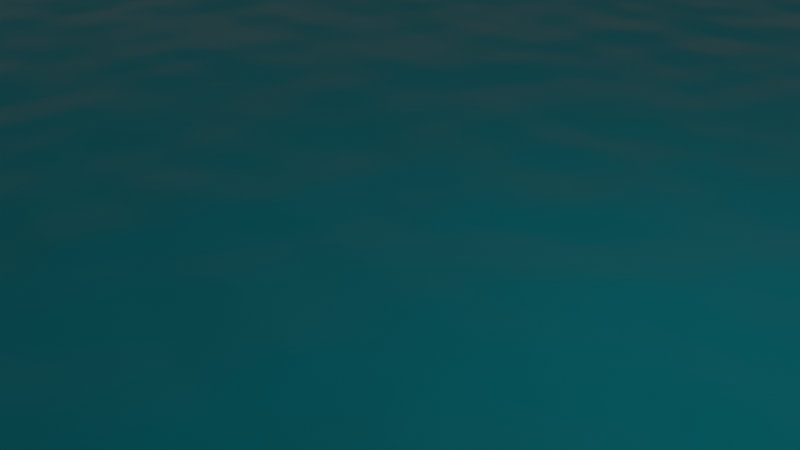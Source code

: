 # Source: sea.blend  (saved by Blender 2.92.15; exported with 4.5.12 LTS)
import bpy
from mathutils import Matrix  # noqa: F401  (used for matrix-valued properties, if any)

bpy.ops.wm.read_factory_settings(use_empty=True)
scene = bpy.context.scene
scene.name = 'Scene'

# ---- collections
col_collection = bpy.data.collections.new('Collection'); scene.collection.children.link(col_collection)

# ---- materials (node trees are filled in below, after node groups)
mat_material = bpy.data.materials.new('Material')
mat_material.use_transparent_shadow = False
mat_water = bpy.data.materials.new('Water')
mat_water.use_transparent_shadow = False

# ---- material node trees
mat_material.use_nodes = True; mat_material.node_tree.nodes.clear()
_N = mat_material.node_tree.nodes; _L = mat_material.node_tree.links
n0 = _N.new('ShaderNodeBsdfPrincipled'); n0.name = 'Principled BSDF'; n0.location = (10, 300)
n0.distribution = 'GGX'
n0.subsurface_method = 'BURLEY'
n0.inputs[3].default_value = 1.45
n0.inputs[27].default_value = (0.0, 0.0, 0.0, 1.0)
n0.inputs[28].default_value = 1.0
n1 = _N.new('ShaderNodeOutputMaterial'); n1.name = 'Material Output'; n1.location = (300, 300)
_L.new(n0.outputs[0], n1.inputs[0])
n1.is_active_output = True
mat_water.use_nodes = True; mat_water.node_tree.nodes.clear()
_N = mat_water.node_tree.nodes; _L = mat_water.node_tree.links
n0 = _N.new('ShaderNodeBsdfPrincipled'); n0.name = 'Principled BSDF'; n0.location = (10, 300)
n0.distribution = 'GGX'
n0.subsurface_method = 'BURLEY'
n0.inputs[0].default_value = (0.008983, 0.6879, 0.8, 1.0)
n0.inputs[1].default_value = 0.9
n0.inputs[2].default_value = 0.1182
n0.inputs[3].default_value = 1.45
n0.inputs[27].default_value = (0.0, 0.0, 0.0, 1.0)
n0.inputs[28].default_value = 1.0
n1 = _N.new('ShaderNodeOutputMaterial'); n1.name = 'Material Output'; n1.location = (300, 300)
n2 = _N.new('ShaderNodeMapping'); n2.name = 'Mapping'; n2.location = (-727, 236)
n2.inputs[1].default_value = (0.0, -0.2614, 0.2169)
n3 = _N.new('ShaderNodeTexNoise'); n3.name = 'Musgrave Texture'; n3.location = (-486, 136)
n3.width = 150
n3.normalize = False
n3.inputs[2].default_value = 120.0
n3.inputs[3].default_value = 14.0
n3.inputs[4].default_value = 1.0
n3.inputs[5].default_value = 0.5
n4 = _N.new('ShaderNodeBump'); n4.name = 'Bump'; n4.location = (-231, 111)
n4.inputs[0].default_value = 0.1
n4.inputs[1].default_value = 1.0
n4.inputs[2].default_value = 1.0
n5 = _N.new('ShaderNodeTexCoord'); n5.name = 'Texture Coordinate'; n5.location = (-960, 180)
_L.new(n0.outputs[0], n1.inputs[0])
_L.new(n4.outputs[0], n0.inputs[5])
_L.new(n3.outputs[0], n4.inputs[3])
_L.new(n2.outputs[0], n3.inputs[0])
_L.new(n5.outputs[0], n2.inputs[0])
n1.is_active_output = True

# ---- world
world_world = bpy.data.worlds.new('World'); scene.world = world_world
world_world.use_nodes = True; world_world.node_tree.nodes.clear()
_N = world_world.node_tree.nodes; _L = world_world.node_tree.links
n0 = _N.new('ShaderNodeOutputWorld'); n0.name = 'World Output'; n0.location = (300, 300)
n1 = _N.new('ShaderNodeBackground'); n1.name = 'Background'; n1.location = (10, 300)
n1.inputs[0].default_value = (0.05088, 0.05088, 0.05088, 1.0)
_L.new(n1.outputs[0], n0.inputs[0])
n0.is_active_output = True
world_world.color = (0.05088, 0.05088, 0.05088)
world_world.use_sun_shadow = False
world_world.sun_shadow_jitter_overblur = 0.0

# ---- cameras
cam_camera = bpy.data.cameras.new('Camera')
cam_camera.clip_end = 100.0
cam_camera.ortho_scale = 7.314

# ---- lights
light_light = bpy.data.lights.new('Light', 'POINT')
light_light.transmission_factor = 0.0
light_light.energy = 1000.0
light_light.shadow_soft_size = 0.1
light_light.shadow_maximum_resolution = 0.006
light_light.use_absolute_resolution = True

# ---- meshes
me_plane_007 = bpy.data.meshes.new('Plane.007')
me_plane_007.from_pydata([(1.0, -1.0, 0.0), (1.0, 1.0, 0.0), (-0.2758, -1.0, -0.0002442), (-1.036, -0.4405, 1.863e-09), (-0.6544, -0.9574, 0.0), (-0.836, -0.8361, 9.313e-10), (-0.8426, -0.6546, 9.313e-10), (-1.552, 0.4396, 1.151e-11), (-0.4343, 0.9992, 0.0), (-1.509, 0.6537, 0.0), (-1.386, 0.7799, 0.0), (-1.203, 0.7834, 0.0), (1.325, 1.31, 0.000423), (5.033, 1.522, 0.000423), (1.153, 1.975, 0.0001788), (2.089, 2.43, 0.000423), (1.182, 2.176, 0.000423), (1.382, 2.284, 0.000423), (1.718, 2.307, 0.000423), (3.651, 2.792, 0.000423), (4.838, 2.269, 0.000423), (4.053, 2.792, 0.000423), (4.304, 2.742, 0.000423), (4.335, 2.646, 0.000423), (-0.4094, 0.3116, 0.0), (3.104, 1.505, 0.0), (-1.311, 0.8984, -0.0002442), (-0.8645, 1.582, 1.863e-09), (-1.503, 1.098, 0.0), (-1.418, 1.254, 9.313e-10), (-1.104, 1.366, 9.313e-10), (0.3172, 2.345, 1.151e-11), (2.089, 2.164, 0.0), (0.7236, 2.452, 0.0), (1.032, 2.471, 0.0), (1.168, 2.389, 0.0), (0.7939, -0.2011, 0.0), (0.7939, 1.799, 0.0), (-0.4818, -0.2015, -0.0002442), (-1.242, 0.3584, 1.863e-09), (-0.8604, -0.1585, 0.0), (-1.042, -0.0372, 9.313e-10), (-1.049, 0.1443, 9.313e-10), (-1.758, 1.239, 1.151e-11), (-0.6403, 1.798, 0.0), (-1.715, 1.453, 0.0), (-1.592, 1.579, 0.0), (-1.409, 1.582, 0.0), (-21.08, 3.544, 0.005962), (-9.518, 10.47, 0.005962), (-20.69, 5.967, 0.005962), (-18.35, 8.134, 0.005962), (-14.43, 9.717, 0.005962), (11.17, 11.65, 0.005962), (25.94, 6.162, 0.005962), (16.33, 11.46, 0.005962), (20.94, 10.35, 0.005962), (24.32, 8.492, 0.005962), (25.94, 6.168, -0.003108), (11.17, 11.66, -0.003054), (24.32, 8.498, -0.003104), (20.94, 10.36, -0.003092), (16.33, 11.47, -0.003075), (-9.522, 10.48, -0.002969), (-21.08, 3.546, -0.002969), (-14.43, 9.72, -0.002953), (-18.36, 8.136, -0.002947), (-20.69, 5.969, -0.002953), (-0.02413, -11.39, 0.005962), (-19.03, -4.394, 0.005962), (-2.999, -11.43, 0.005962), (-5.946, -11.24, 0.005962), (-8.775, -10.8, 0.005962), (-11.4, -10.15, 0.005962), (-13.74, -9.284, 0.005962), (-15.73, -8.244, 0.005962), (-17.3, -7.058, 0.005962), (-18.42, -5.761, 0.005962), (27.98, -1.711, 0.005962), (13.09, -10.64, 0.005962), (28.08, -3.108, 0.005962), (27.66, -4.492, 0.005962), (26.74, -5.821, 0.005962), (25.34, -7.054, 0.005962), (23.5, -8.154, 0.005962), (21.29, -9.088, 0.005962), (18.76, -9.828, 0.005962), (16.0, -10.35, 0.005962), (-19.03, -4.394, -0.003039), (-0.02413, -11.39, -0.003108), (-18.42, -5.761, -0.003051), (-17.31, -7.058, -0.003062), (-15.73, -8.244, -0.003073), (-13.74, -9.284, -0.003083), (-11.4, -10.15, -0.003092), (-8.775, -10.8, -0.003099), (-5.946, -11.24, -0.003104), (-2.999, -11.43, -0.003107), (13.09, -10.64, -0.003108), (27.98, -1.711, -0.003108), (16.0, -10.35, -0.003108), (18.76, -9.828, -0.003108), (21.29, -9.088, -0.003108), (23.5, -8.154, -0.003108), (25.34, -7.054, -0.003108), (26.74, -5.821, -0.003108), (27.66, -4.492, -0.003108), (28.08, -3.108, -0.003108), (4.498, 1.111, 0.000423), (10.87, 1.475, 0.000423), (4.202, 2.254, 3.121e-06), (5.811, 3.036, 0.000423), (8.496, 3.658, 0.000423), (10.54, 2.759, 0.000423), (9.188, 3.659, 0.000423), (9.619, 3.572, 0.000423), (9.672, 3.408, 0.000423), (7.881, 2.418, 0.000423), (13.41, 0.8814, 0.000423), (9.125, 3.409, 3.121e-06), (11.41, 3.569, 0.000423), (9.613, 3.67, 0.000423), (10.13, 3.718, 0.000423), (10.63, 3.584, 0.000423), (14.35, 3.294, 0.000423), (14.81, 1.996, 0.000423), (14.9, 3.096, 0.000423), (15.13, 2.904, 0.000423), (14.96, 2.759, 0.000423), (13.31, 1.161, 0.000423), (13.6, -1.856, 0.000423), (15.76, 1.213, 3.121e-06), (17.3, 0.3989, 0.000423), (16.49, 1.163, 0.000423), (16.86, 0.9877, 0.000423), (16.89, 0.7141, 0.000423), (18.41, -0.908, 0.000423), (16.35, -1.797, 0.000423), (18.36, -1.233, 0.000423), (18.14, -1.428, 0.000423), (17.79, -1.441, 0.000423), (13.84, -0.8902, 0.000423), (14.13, -3.907, 0.000423), (16.29, -0.8381, 3.121e-06), (17.82, -1.652, 0.000423), (17.02, -0.8878, 0.000423), (17.38, -1.063, 0.000423), (17.42, -1.337, 0.000423), (18.94, -2.959, 0.000423), (16.88, -3.848, 0.000423), (18.89, -3.284, 0.000423), (18.67, -3.479, 0.000423), (18.32, -3.492, 0.000423), (12.89, 2.816, 0.000423), (13.17, -0.2007, 0.000423), (15.33, 2.868, 3.121e-06), (16.87, 2.054, 0.000423), (16.06, 2.819, 0.000423), (16.43, 2.643, 0.000423), (16.47, 2.37, 0.000423), (17.98, 0.7475, 0.000423), (15.92, -0.1416, 0.000423), (17.93, 0.4229, 0.000423), (17.71, 0.2275, 0.000423), (17.36, 0.2148, 0.000423), (14.28, -2.579, 0.000423), (14.56, -5.596, 0.000423), (16.72, -2.527, 3.121e-06), (18.26, -3.341, 0.000423), (17.45, -2.577, 0.000423), (17.82, -2.752, 0.000423), (17.86, -3.026, 0.000423), (19.37, -4.648, 0.000423), (17.31, -5.537, 0.000423), (19.32, -4.972, 0.000423), (19.11, -5.168, 0.000423), (18.75, -5.181, 0.000423), (16.17, -5.205, 0.000423), (9.814, -4.797, 0.000423), (15.85, -6.346, 3.121e-06), (13.87, -6.911, 0.000423), (15.61, -6.676, 0.000423), (15.18, -6.813, 0.000423), (14.6, -6.782, 0.000423), (10.93, -7.193, 0.000423), (9.445, -6.08, 0.000423), (10.26, -7.111, 0.000423), (9.895, -6.975, 0.000423), (9.931, -6.811, 0.000423), (14.55, -3.632, 0.000423), (14.84, -6.649, 0.000423), (16.99, -3.58, 3.121e-06), (18.53, -4.394, 0.000423), (17.73, -3.63, 0.000423), (18.09, -3.805, 0.000423), (18.13, -4.079, 0.000423), (19.65, -5.701, 0.000423), (17.58, -6.59, 0.000423), (19.59, -6.026, 0.000423), (19.38, -6.221, 0.000423), (19.03, -6.234, 0.000423), (11.3, -5.483, 0.000423), (4.938, -5.075, 0.000423), (10.97, -6.624, 3.121e-06), (8.992, -7.19, 0.000423), (10.73, -6.954, 0.000423), (10.3, -7.091, 0.000423), (9.723, -7.06, 0.000423), (6.059, -7.471, 0.000423), (4.569, -6.358, 0.000423), (5.389, -7.389, 0.000423), (5.019, -7.254, 0.000423), (5.056, -7.089, 0.000423), (6.506, -5.757, 0.000423), (0.1452, -5.349, 0.000423), (6.177, -6.898, 3.121e-06), (4.199, -7.463, 0.000423), (5.942, -7.227, 0.000423), (5.509, -7.365, 0.000423), (4.93, -7.334, 0.000423), (1.266, -7.745, 0.000423), (-0.2239, -6.631, 0.000423), (0.5966, -7.662, 0.000423), (0.2268, -7.527, 0.000423), (0.2631, -7.362, 0.000423), (0.9082, -2.215, 0.0), (0.9082, -0.2155, 0.0), (-0.3676, -2.216, -0.0002442), (-1.128, -1.656, 1.863e-09), (-0.7462, -2.173, 0.0), (-0.9278, -2.052, 9.313e-10), (-0.9344, -1.87, 9.313e-10), (-1.644, -0.7758, 1.151e-11), (-0.5261, -0.2163, 0.0), (-1.295, -0.432, 0.0), (15.76, -3.587, 0.000423), (9.396, -3.179, 0.000423), (15.43, -4.727, 3.121e-06), (13.45, -5.293, 0.000423), (15.19, -5.057, 0.000423), (14.76, -5.195, 0.000423), (14.18, -5.163, 0.000423), (10.52, -5.574, 0.000423), (9.027, -4.461, 0.000423), (9.847, -5.492, 0.000423), (9.478, -5.357, 0.000423), (9.514, -5.192, 0.000423)], [(108, 109), (113, 116), (116, 115), (115, 114), (114, 112), (112, 111), (108, 110), (113, 109), (225, 226), (229, 227), (230, 229), (231, 230), (228, 231), (233, 234), (232, 228), (225, 227), (233, 226)], [(2, 4, 5, 6, 3, 7, 9, 10, 11, 8, 1, 0), (14, 16, 17, 18, 15, 19, 21, 22, 23, 20, 13, 12), (26, 28, 29, 30, 27, 31, 33, 34, 35, 32, 25, 24), (38, 40, 41, 42, 39, 43, 45, 46, 47, 44, 37, 36), (78, 54, 58, 99), (48, 69, 88, 64), (68, 79, 98, 89), (63, 65, 66, 67, 64, 88, 90, 91, 92, 93, 94, 95, 96, 97, 89, 98, 100, 101, 102, 103, 104, 105, 106, 107, 99, 58, 60, 61, 62, 59), (48, 64, 67, 50), (50, 67, 66, 51), (51, 66, 65, 52), (52, 65, 63, 49), (58, 54, 57, 60), (60, 57, 56, 61), (61, 56, 55, 62), (62, 55, 53, 59), (53, 49, 63, 59), (78, 99, 107, 80), (80, 107, 106, 81), (81, 106, 105, 82), (82, 105, 104, 83), (83, 104, 103, 84), (84, 103, 102, 85), (85, 102, 101, 86), (86, 101, 100, 87), (87, 100, 98, 79), (88, 69, 77, 90), (90, 77, 76, 91), (91, 76, 75, 92), (92, 75, 74, 93), (93, 74, 73, 94), (94, 73, 72, 95), (95, 72, 71, 96), (96, 71, 70, 97), (97, 70, 68, 89), (48, 50, 51, 52, 49, 53, 55, 56, 57, 54, 78, 80, 81, 82, 83, 84, 85, 86, 87, 79, 68, 70, 71, 72, 73, 74, 75, 76, 77, 69), (119, 121, 122, 123, 120, 124, 126, 127, 128, 125, 118, 117), (131, 133, 134, 135, 132, 136, 138, 139, 140, 137, 130, 129), (143, 145, 146, 147, 144, 148, 150, 151, 152, 149, 142, 141), (155, 157, 158, 159, 156, 160, 162, 163, 164, 161, 154, 153), (167, 169, 170, 171, 168, 172, 174, 175, 176, 173, 166, 165), (179, 181, 182, 183, 180, 184, 186, 187, 188, 185, 178, 177), (191, 193, 194, 195, 192, 196, 198, 199, 200, 197, 190, 189), (203, 205, 206, 207, 204, 208, 210, 211, 212, 209, 202, 201), (215, 217, 218, 219, 216, 220, 222, 223, 224, 221, 214, 213), (237, 239, 240, 241, 238, 242, 244, 245, 246, 243, 236, 235)])
me_plane_007.polygons.foreach_set('material_index', [0, 0, 0, 0, 1, 1, 1, 1, 1, 1, 1, 1, 1, 1, 1, 1, 1, 1, 1, 1, 1, 1, 1, 1, 1, 1, 1, 1, 1, 1, 1, 1, 1, 1, 1, 1, 0, 0, 0, 0, 0, 0, 0, 0, 0, 0])
_uv = me_plane_007.uv_layers.new(name='UVMap')
_uv.uv.foreach_set('vector', [0.1277, 0.9531, 0.1283, 0.947, 0.1303, 0.9441, 0.1332, 0.944, 0.1366, 0.941, 0.1506, 0.9328, 0.154, 0.9335, 0.156, 0.9354, 0.1561, 0.9383, 0.1595, 0.9506, 0.1595, 0.9734, 0.1277, 0.9734, 0.3345, 0.9599, 0.3313, 0.9592, 0.3298, 0.9558, 0.3299, 0.9505, 0.3284, 0.9444, 0.3247, 0.9192, 0.3252, 0.9128, 0.3263, 0.9089, 0.3279, 0.9085, 0.3345, 0.901, 0.3466, 0.8989, 0.3452, 0.958, 0.9353, 0.9015, 0.9312, 0.9033, 0.9294, 0.9011, 0.9295, 0.8958, 0.9276, 0.8911, 0.9228, 0.8692, 0.9234, 0.8625, 0.9249, 0.8578, 0.9268, 0.8562, 0.9353, 0.8438, 0.9508, 0.8323, 0.949, 0.8913, 0.06893, 0.9531, 0.06962, 0.947, 0.07155, 0.9442, 0.07444, 0.9441, 0.07786, 0.941, 0.09187, 0.9328, 0.09528, 0.9335, 0.09729, 0.9354, 0.09734, 0.9383, 0.1008, 0.9506, 0.1008, 0.9734, 0.06893, 0.9734, 0.9532, 0.501, 0.9541, 0.626, 0.954, 0.6261, 0.9531, 0.501, 0.9542, 0.1393, 0.9532, 0.2686, 0.9531, 0.2686, 0.9541, 0.1393, 0.7918, 0.2482, 0.7918, 0.4558, 0.7917, 0.4558, 0.7917, 0.2482, 0.3667, 0.5959, 0.3591, 0.6746, 0.3375, 0.7384, 0.3051, 0.7775, 0.267, 0.7859, 0.1389, 0.7605, 0.1166, 0.752, 0.09498, 0.7355, 0.0747, 0.7116, 0.05637, 0.6809, 0.04054, 0.6444, 0.02771, 0.6033, 0.01825, 0.5587, 0.01246, 0.512, 0.01051, 0.4647, 0.01052, 0.2556, 0.01248, 0.2091, 0.01827, 0.1647, 0.02773, 0.1239, 0.04058, 0.08783, 0.0564, 0.05766, 0.07474, 0.03428, 0.09503, 0.0184, 0.1166, 0.01051, 0.1389, 0.01085, 0.266, 0.03615, 0.3045, 0.05978, 0.3372, 0.1117, 0.359, 0.1841, 0.3667, 0.2658, 0.9542, 0.1393, 0.9541, 0.1393, 0.9558, 0.1017, 0.956, 0.1018, 0.7707, 0.7278, 0.7705, 0.7279, 0.7675, 0.6879, 0.7677, 0.6878, 0.7677, 0.6878, 0.7675, 0.6879, 0.7655, 0.6235, 0.7657, 0.6234, 0.7657, 0.6234, 0.7655, 0.6235, 0.7648, 0.5446, 0.765, 0.5445, 0.954, 0.6261, 0.9541, 0.626, 0.9557, 0.6628, 0.9556, 0.6629, 0.7705, 0.01051, 0.7707, 0.01052, 0.7677, 0.06149, 0.7675, 0.06148, 0.7675, 0.06148, 0.7677, 0.06149, 0.7656, 0.1332, 0.7655, 0.1332, 0.7655, 0.1332, 0.7656, 0.1332, 0.7649, 0.2147, 0.7648, 0.2147, 0.7649, 0.2147, 0.765, 0.5445, 0.7648, 0.5446, 0.7648, 0.2147, 0.9532, 0.501, 0.9531, 0.501, 0.9533, 0.4788, 0.9534, 0.4788, 0.9534, 0.4788, 0.9533, 0.4788, 0.9541, 0.4567, 0.9542, 0.4567, 0.9542, 0.4567, 0.9541, 0.4567, 0.9556, 0.4354, 0.9557, 0.4354, 0.7936, 0.6831, 0.7935, 0.6831, 0.7929, 0.6578, 0.7931, 0.6578, 0.7931, 0.6578, 0.7929, 0.6578, 0.7925, 0.626, 0.7927, 0.626, 0.7927, 0.626, 0.7925, 0.626, 0.7922, 0.5887, 0.7923, 0.5887, 0.7923, 0.5887, 0.7922, 0.5887, 0.7919, 0.547, 0.7921, 0.547, 0.7921, 0.547, 0.7919, 0.547, 0.7917, 0.5023, 0.7919, 0.5023, 0.7919, 0.5023, 0.7917, 0.5023, 0.7917, 0.4558, 0.7918, 0.4558, 0.9531, 0.2686, 0.9532, 0.2686, 0.9534, 0.2914, 0.9533, 0.2914, 0.9533, 0.2914, 0.9534, 0.2914, 0.9543, 0.3139, 0.9542, 0.3139, 0.9542, 0.3139, 0.9543, 0.3139, 0.956, 0.3356, 0.9558, 0.3356, 0.7935, 0.01051, 0.7936, 0.01052, 0.7931, 0.03882, 0.7929, 0.03882, 0.7929, 0.03882, 0.7931, 0.03882, 0.7927, 0.07318, 0.7925, 0.07318, 0.7925, 0.07318, 0.7927, 0.07318, 0.7923, 0.1125, 0.7922, 0.1125, 0.7922, 0.1125, 0.7923, 0.1125, 0.7921, 0.1557, 0.7919, 0.1557, 0.7919, 0.1557, 0.7921, 0.1557, 0.7919, 0.2014, 0.7917, 0.2014, 0.7917, 0.2014, 0.7919, 0.2014, 0.7918, 0.2482, 0.7917, 0.2482, 0.6441, 0.01051, 0.6822, 0.01892, 0.7146, 0.05798, 0.7362, 0.1217, 0.7438, 0.2005, 0.7438, 0.5305, 0.7361, 0.6122, 0.7143, 0.6846, 0.6816, 0.7366, 0.6431, 0.7602, 0.5162, 0.7855, 0.4939, 0.7858, 0.4722, 0.7779, 0.4519, 0.7621, 0.4336, 0.7387, 0.4178, 0.7085, 0.4049, 0.6725, 0.3955, 0.6317, 0.3897, 0.5873, 0.3877, 0.5407, 0.3877, 0.3316, 0.3896, 0.2843, 0.3954, 0.2377, 0.4049, 0.1931, 0.4177, 0.1519, 0.4335, 0.1155, 0.4518, 0.08481, 0.4721, 0.06087, 0.4937, 0.0444, 0.516, 0.03587, 0.8328, 0.1052, 0.8269, 0.09868, 0.8242, 0.09095, 0.8244, 0.08258, 0.8216, 0.07046, 0.8146, 0.02404, 0.8156, 0.01479, 0.8177, 0.01051, 0.8206, 0.01257, 0.8329, 0.01202, 0.8555, 0.02935, 0.8529, 0.1206, 0.8839, 0.619, 0.885, 0.6074, 0.8879, 0.6016, 0.8923, 0.6011, 0.8974, 0.5948, 0.9186, 0.5775, 0.9238, 0.5784, 0.9268, 0.582, 0.9269, 0.5875, 0.9321, 0.6106, 0.9321, 0.6544, 0.8839, 0.6579, 0.8839, 0.2916, 0.885, 0.28, 0.8879, 0.2742, 0.8923, 0.2737, 0.8974, 0.2674, 0.9186, 0.2501, 0.9237, 0.2511, 0.9268, 0.2546, 0.9269, 0.2602, 0.932, 0.2833, 0.932, 0.327, 0.8839, 0.3306, 0.8839, 0.3981, 0.885, 0.3864, 0.8879, 0.3807, 0.8923, 0.3802, 0.8974, 0.3739, 0.9186, 0.3566, 0.9237, 0.3575, 0.9268, 0.361, 0.9269, 0.3666, 0.932, 0.3897, 0.932, 0.4335, 0.8839, 0.437, 0.8839, 0.5125, 0.885, 0.5009, 0.8879, 0.4952, 0.8923, 0.4946, 0.8974, 0.4883, 0.9186, 0.4711, 0.9238, 0.472, 0.9268, 0.4755, 0.9269, 0.4811, 0.9321, 0.5042, 0.9321, 0.5479, 0.8839, 0.5515, 0.02717, 0.9089, 0.02177, 0.9054, 0.0193, 0.8986, 0.01942, 0.8893, 0.01689, 0.8778, 0.01051, 0.8313, 0.01138, 0.8206, 0.0133, 0.8146, 0.01594, 0.8151, 0.02725, 0.8069, 0.0479, 0.8119, 0.04553, 0.9134, 0.912, 0.7456, 0.9131, 0.734, 0.916, 0.7283, 0.9204, 0.7277, 0.9255, 0.7215, 0.9467, 0.7042, 0.9519, 0.7051, 0.9549, 0.7086, 0.955, 0.7142, 0.9602, 0.7373, 0.9602, 0.781, 0.912, 0.7846, 0.5905, 0.9089, 0.5851, 0.9053, 0.5826, 0.8985, 0.5827, 0.8893, 0.5802, 0.8778, 0.5738, 0.8313, 0.5747, 0.8206, 0.5766, 0.8146, 0.5792, 0.8151, 0.5905, 0.8069, 0.6112, 0.8119, 0.6088, 0.9134, 0.7073, 0.9089, 0.7019, 0.9053, 0.6994, 0.8985, 0.6995, 0.8893, 0.697, 0.8778, 0.6906, 0.8313, 0.6915, 0.8206, 0.6934, 0.8146, 0.696, 0.8151, 0.7074, 0.8069, 0.728, 0.8119, 0.7256, 0.9134, 0.6489, 0.9089, 0.6435, 0.9053, 0.641, 0.8985, 0.6411, 0.8893, 0.6386, 0.8778, 0.6322, 0.8313, 0.6331, 0.8206, 0.635, 0.8146, 0.6376, 0.8151, 0.6489, 0.8069, 0.6696, 0.8119, 0.6672, 0.9134])
me_plane_007.materials.append(mat_material)
me_plane_007.materials.append(mat_water)
me_plane_007.use_remesh_fix_poles = True
me_plane_007.use_remesh_preserve_attributes = False
me_plane_007.use_mirror_vertex_groups = False
me_plane_007.update()

# ---- objects
ob_light = bpy.data.objects.new('Light', light_light)
ob_camera = bpy.data.objects.new('Camera', cam_camera)
ob_plane_007 = bpy.data.objects.new('Plane.007', me_plane_007)

# ---- transforms, parenting, visibility, modifiers, constraints
ob_light.location = (4.076, 1.005, 5.904)
ob_light.rotation_euler = (0.6503, 0.05522, 1.866)
ob_light.lock_rotations_4d = False
ob_light.empty_display_type = 'ARROWS'
ob_light.color = (0.0, 0.0, 0.0, 0.0)
ob_light.lineart.crease_threshold = 0.0
ob_camera.location = (7.359, -6.926, 4.958)
ob_camera.rotation_euler = (1.109, 0.0, 0.8149)
ob_camera.lock_rotations_4d = False
ob_camera.empty_display_type = 'ARROWS'
ob_camera.color = (0.0, 0.0, 0.0, 0.0)
ob_camera.display_type = 'WIRE'
ob_camera.lineart.crease_threshold = 0.0
ob_plane_007.location = (5.673, -11.4, -0.9007)
ob_plane_007.rotation_euler = (0.0, -0.0, 1.45)
ob_plane_007.scale = (2.769, 5.887, -67.25)
ob_plane_007.lineart.crease_threshold = 0.0

# ---- collection membership
col_collection.objects.link(ob_light)
col_collection.objects.link(ob_camera)
col_collection.objects.link(ob_plane_007)

# ---- scene / render settings (as saved in the file)
scene.camera = ob_camera
scene.frame_start = 1; scene.frame_end = 250; scene.frame_set(181)
scene.render.engine = 'BLENDER_EEVEE_NEXT'
scene.cycles.use_denoising = False
scene.cycles.samples = 128
scene.cycles.sampling_pattern = 'TABULATED_SOBOL'
scene.cycles.use_adaptive_sampling = False
scene.cycles.use_light_tree = False
scene.view_settings.view_transform = 'Filmic'
bpy.context.view_layer.update()
